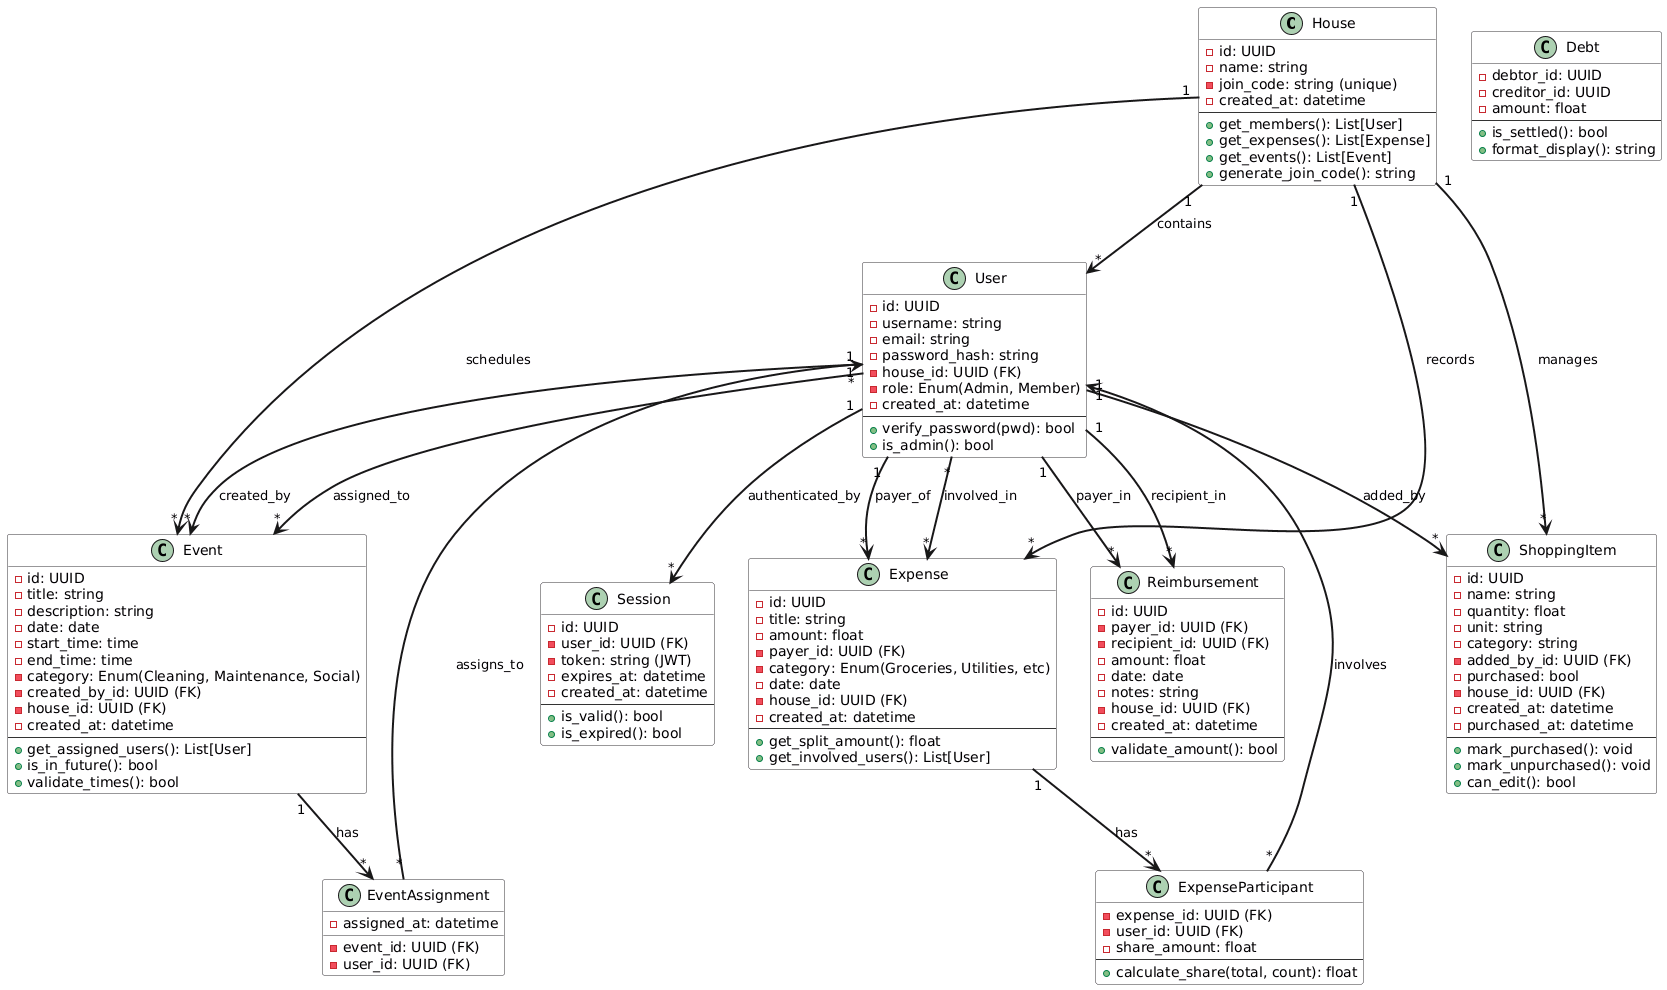

The diagram above was rendered by PlantUML. Its source (embedded in the PNG):
@startuml
skinparam classBackgroundColor #FEFBFF
skinparam classBorderColor #333333
skinparam arrowThickness 2

' Core Domain Classes

class House {
    - id: UUID
    - name: string
    - join_code: string (unique)
    - created_at: datetime
    --
    + get_members(): List[User]
    + get_expenses(): List[Expense]
    + get_events(): List[Event]
    + generate_join_code(): string
}

class User {
    - id: UUID
    - username: string
    - email: string
    - password_hash: string
    - house_id: UUID (FK)
    - role: Enum(Admin, Member)
    - created_at: datetime
    --
    + verify_password(pwd): bool
    + is_admin(): bool
}

class Expense {
    - id: UUID
    - title: string
    - amount: float
    - payer_id: UUID (FK)
    - category: Enum(Groceries, Utilities, etc)
    - date: date
    - house_id: UUID (FK)
    - created_at: datetime
    --
    + get_split_amount(): float
    + get_involved_users(): List[User]
}

class ExpenseParticipant {
    - expense_id: UUID (FK)
    - user_id: UUID (FK)
    - share_amount: float
    --
    + calculate_share(total, count): float
}

class Reimbursement {
    - id: UUID
    - payer_id: UUID (FK)
    - recipient_id: UUID (FK)
    - amount: float
    - date: date
    - notes: string
    - house_id: UUID (FK)
    - created_at: datetime
    --
    + validate_amount(): bool
}

class Event {
    - id: UUID
    - title: string
    - description: string
    - date: date
    - start_time: time
    - end_time: time
    - category: Enum(Cleaning, Maintenance, Social)
    - created_by_id: UUID (FK)
    - house_id: UUID (FK)
    - created_at: datetime
    --
    + get_assigned_users(): List[User]
    + is_in_future(): bool
    + validate_times(): bool
}

class EventAssignment {
    - event_id: UUID (FK)
    - user_id: UUID (FK)
    - assigned_at: datetime
}

class ShoppingItem {
    - id: UUID
    - name: string
    - quantity: float
    - unit: string
    - category: string
    - added_by_id: UUID (FK)
    - purchased: bool
    - house_id: UUID (FK)
    - created_at: datetime
    - purchased_at: datetime
    --
    + mark_purchased(): void
    + mark_unpurchased(): void
    + can_edit(): bool
}

class Session {
    - id: UUID
    - user_id: UUID (FK)
    - token: string (JWT)
    - expires_at: datetime
    - created_at: datetime
    --
    + is_valid(): bool
    + is_expired(): bool
}

' Debt Value Object

class Debt {
    - debtor_id: UUID
    - creditor_id: UUID
    - amount: float
    --
    + is_settled(): bool
    + format_display(): string
}

' Relationships

House "1" --> "*" User : contains
House "1" --> "*" Expense : records
House "1" --> "*" Event : schedules
House "1" --> "*" ShoppingItem : manages

User "1" --> "*" Expense : payer_of
User "*" --> "*" Expense : involved_in
User "1" --> "*" Event : created_by
User "*" --> "*" Event : assigned_to
User "1" --> "*" ShoppingItem : added_by

Expense "1" --> "*" ExpenseParticipant : has
ExpenseParticipant "*" --> "1" User : involves

Event "1" --> "*" EventAssignment : has
EventAssignment "*" --> "1" User : assigns_to

User "1" --> "*" Reimbursement : payer_in
User "1" --> "*" Reimbursement : recipient_in
User "1" --> "*" Session : authenticated_by
@enduml